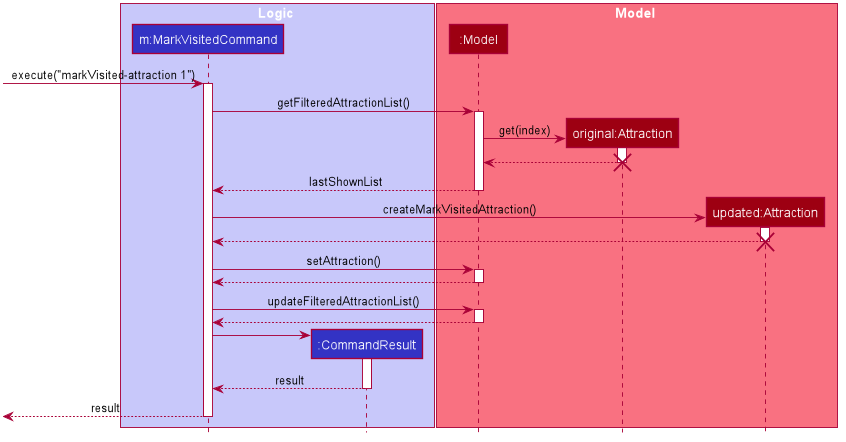

The diagram above was rendered by PlantUML. Its source (embedded in the PNG):
@startuml








skinparam BackgroundColor #FFFFFFF

skinparam Shadowing false

skinparam Class {
    FontColor #FFFFFF
    BorderThickness 1
    BorderColor #FFFFFF
    StereotypeFontColor #FFFFFF
    FontName Arial
}

skinparam Actor {
    BorderColor #000000
    Color #000000
    FontName Arial
}

skinparam Sequence {
    MessageAlign center
    BoxFontSize 15
    BoxPadding 0
    BoxFontColor #FFFFFF
    FontName Arial
}

skinparam Participant {
    FontColor #FFFFFFF
    Padding 20
}

skinparam MinClassWidth 50
skinparam ParticipantPadding 10
skinparam Shadowing false
skinparam DefaultTextAlignment center
skinparam packageStyle Rectangle

hide footbox
hide members
hide circle

box Logic #C8C8FA
participant "m:MarkVisitedCommand" as MarkVisitedCommand #3333C4
participant ":CommandResult" as CommandResult #3333C4
end box

box Model #F97181
participant ":Model" as Model #9D0012
participant "original:Attraction" as original #9D0012
participant "updated:Attraction" as updated #9D0012
end box


[-> MarkVisitedCommand : execute("markVisited-attraction 1")
activate MarkVisitedCommand


MarkVisitedCommand -> Model : getFilteredAttractionList()
activate Model

create original
Model -> original : get(index)
activate original

original --> Model
deactivate original
destroy original

Model --> MarkVisitedCommand : lastShownList
deactivate Model

create updated
MarkVisitedCommand -> updated : createMarkVisitedAttraction()
activate updated

updated --> MarkVisitedCommand
deactivate updated
destroy updated

MarkVisitedCommand -> Model : setAttraction()
activate Model

Model --> MarkVisitedCommand
deactivate Model

MarkVisitedCommand -> Model : updateFilteredAttractionList()
activate Model

Model --> MarkVisitedCommand
deactivate Model

create CommandResult
MarkVisitedCommand -> CommandResult
activate CommandResult

CommandResult --> MarkVisitedCommand : result
deactivate CommandResult

[<-- MarkVisitedCommand : result
deactivate MarkVisitedCommand
@enduml